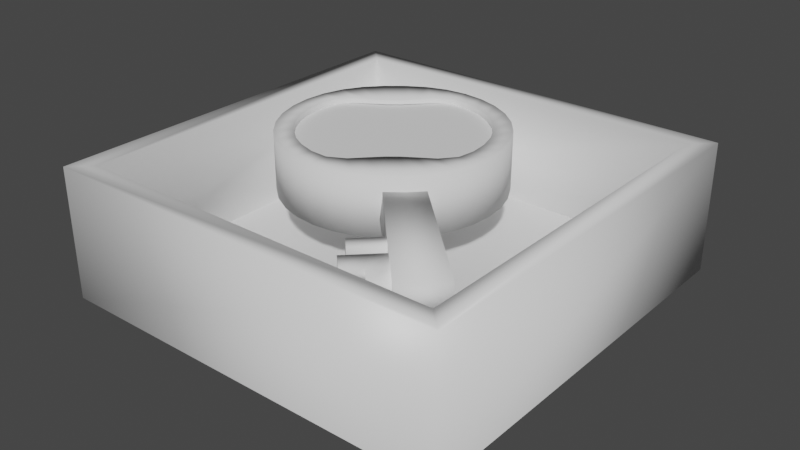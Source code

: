 # Source: buttonbox.blend  (saved by Blender 2.90.8; exported with 4.5.12 LTS)
import bpy
from mathutils import Matrix  # noqa: F401  (used for matrix-valued properties, if any)

bpy.ops.wm.read_factory_settings(use_empty=True)
scene = bpy.context.scene
scene.name = 'Scene'

# ---- collections
col_collection = bpy.data.collections.new('Collection'); scene.collection.children.link(col_collection)

# ---- materials (node trees are filled in below, after node groups)
mat_material = bpy.data.materials.new('Material')
mat_material.alpha_threshold = 0.0
mat_material.use_transparent_shadow = False
mat_material.line_color = (0.0, 0.0, 0.0, 1.0)

# ---- material node trees
mat_material.use_nodes = True; mat_material.node_tree.nodes.clear()
_N = mat_material.node_tree.nodes; _L = mat_material.node_tree.links
n0 = _N.new('ShaderNodeOutputMaterial'); n0.name = 'Material Output'; n0.location = (300, 300)
n1 = _N.new('ShaderNodeBsdfPrincipled'); n1.name = 'Principled BSDF'; n1.location = (10, 300)
n1.distribution = 'GGX'
n1.subsurface_method = 'BURLEY'
n1.inputs[2].default_value = 0.4
n1.inputs[3].default_value = 1.45
n1.inputs[27].default_value = (0.0, 0.0, 0.0, 1.0)
n1.inputs[28].default_value = 1.0
_L.new(n1.outputs[0], n0.inputs[0])
n0.is_active_output = True

# ---- world
world_world = bpy.data.worlds.new('World'); scene.world = world_world
world_world.use_nodes = True; world_world.node_tree.nodes.clear()
_N = world_world.node_tree.nodes; _L = world_world.node_tree.links
n0 = _N.new('ShaderNodeOutputWorld'); n0.name = 'World Output'; n0.location = (300, 300)
n1 = _N.new('ShaderNodeBackground'); n1.name = 'Background'; n1.location = (10, 300)
n1.inputs[0].default_value = (0.05088, 0.05088, 0.05088, 1.0)
_L.new(n1.outputs[0], n0.inputs[0])
n0.is_active_output = True
world_world.color = (0.05088, 0.05088, 0.05088)
world_world.use_sun_shadow = False
world_world.sun_shadow_jitter_overblur = 0.0

# ---- meshes
me_circle = bpy.data.meshes.new('Circle')
me_circle.from_pydata([(-0.149, 0.273, -0.06893), (-0.202, 0.2678, -0.06893), (-0.2528, 0.2523, -0.06893), (-0.2997, 0.2273, -0.06893), (-0.3408, 0.1935, -0.06893), (-0.3746, 0.1524, -0.06893), (-0.3996, 0.1055, -0.06891), (-0.4141, 0.05447, -0.06843), (-0.4193, 0.00175, -0.06843), (-0.415, -0.05115, -0.06891), (-0.3996, -0.102, -0.06893), (-0.3746, -0.1489, -0.06893), (-0.3408, -0.19, -0.06893), (-0.2997, -0.2238, -0.06893), (-0.2528, -0.2488, -0.06893), (-0.202, -0.2643, -0.06893), (-0.149, -0.2695, -0.06893), (-0.09612, -0.2643, -0.06893), (-0.04524, -0.2488, -0.06893), (0.001648, -0.2238, -0.06893), (0.04275, -0.19, -0.06893), (0.07648, -0.1489, -0.06893), (0.1015, -0.102, -0.06891), (0.116, -0.05097, -0.06843), (0.1212, 0.00175, -0.06843), (0.1169, 0.05465, -0.06891), (0.1015, 0.1055, -0.06893), (0.07648, 0.1524, -0.06893), (0.04275, 0.1935, -0.06893), (0.001647, 0.2273, -0.06893), (-0.04524, 0.2523, -0.06893), (-0.09612, 0.2678, -0.06893), (-0.149, 0.273, 0.07592), (-0.202, 0.2678, 0.07592), (-0.2528, 0.2523, 0.07592), (-0.2997, 0.2273, 0.07592), (-0.3408, 0.1935, 0.07592), (-0.3748, 0.1526, 0.07557), (-0.3997, 0.1056, 0.07487), (-0.4136, 0.05438, 0.07451), (-0.4188, 0.00175, 0.07451), (-0.4151, -0.05118, 0.07487), (-0.3999, -0.1022, 0.07557), (-0.3746, -0.1489, 0.07592), (-0.3408, -0.19, 0.07592), (-0.2997, -0.2238, 0.07592), (-0.2528, -0.2488, 0.07592), (-0.202, -0.2643, 0.07592), (-0.149, -0.2695, 0.07592), (-0.09612, -0.2643, 0.07592), (-0.04524, -0.2488, 0.07592), (0.001648, -0.2238, 0.07592), (0.04275, -0.19, 0.07592), (0.07672, -0.1491, 0.07557), (0.1016, -0.1021, 0.07487), (0.1155, -0.05088, 0.07451), (0.1207, 0.00175, 0.07451), (0.1171, 0.05468, 0.07487), (0.1018, 0.1057, 0.07557), (0.07648, 0.1524, 0.07592), (0.04275, 0.1935, 0.07592), (0.001647, 0.2273, 0.07592), (-0.04524, 0.2523, 0.07592), (-0.09612, 0.2678, 0.07592), (-0.149, 0.2277, 0.07592), (-0.1931, 0.2234, 0.07592), (-0.2355, 0.2105, 0.07592), (-0.2746, 0.1896, 0.07592), (-0.3073, 0.16, 0.07585), (-0.3199, 0.1159, 0.07526), (-0.3166, 0.07117, 0.07449), (-0.3151, 0.03478, 0.0741), (-0.3183, 0.00175, 0.0741), (-0.327, -0.03364, 0.07449), (-0.3389, -0.07688, 0.07526), (-0.3351, -0.1226, 0.07585), (-0.3088, -0.158, 0.07592), (-0.2746, -0.1861, 0.07592), (-0.2355, -0.207, 0.07592), (-0.1931, -0.2199, 0.07592), (-0.149, -0.2242, 0.07592), (-0.105, -0.2199, 0.07592), (-0.06256, -0.207, 0.07592), (-0.02349, -0.1861, 0.07592), (0.009223, -0.1565, 0.07585), (0.0218, -0.1124, 0.07526), (0.01856, -0.06767, 0.07449), (0.01701, -0.03128, 0.0741), (0.02027, 0.00175, 0.0741), (0.02888, 0.03714, 0.07449), (0.04079, 0.08038, 0.07526), (0.03706, 0.1261, 0.07585), (0.01075, 0.1615, 0.07592), (-0.02349, 0.1896, 0.07592), (-0.06256, 0.2105, 0.07592), (-0.105, 0.2234, 0.07592), (-0.149, 0.2277, 0.06143), (-0.1931, 0.2234, 0.06143), (-0.2355, 0.2105, 0.06143), (-0.2746, 0.1896, 0.06143), (-0.3073, 0.16, 0.0615), (-0.3199, 0.1159, 0.06209), (-0.3166, 0.07117, 0.06286), (-0.3151, 0.03478, 0.06325), (-0.3183, 0.00175, 0.06325), (-0.327, -0.03364, 0.06286), (-0.3389, -0.07688, 0.06209), (-0.3351, -0.1226, 0.0615), (-0.3088, -0.158, 0.06143), (-0.2746, -0.1861, 0.06143), (-0.2355, -0.207, 0.06143), (-0.1931, -0.2199, 0.06143), (-0.149, -0.2242, 0.06143), (-0.105, -0.2199, 0.06143), (-0.06256, -0.207, 0.06143), (-0.02349, -0.1861, 0.06143), (0.009223, -0.1565, 0.0615), (0.0218, -0.1124, 0.06209), (0.01856, -0.06767, 0.06286), (0.01701, -0.03128, 0.06325), (0.02027, 0.00175, 0.06325), (0.02888, 0.03714, 0.06286), (0.04079, 0.08038, 0.06209), (0.03706, 0.1261, 0.0615), (0.01075, 0.1615, 0.06143), (-0.02349, 0.1896, 0.06143), (-0.06256, 0.2105, 0.06143), (-0.105, 0.2234, 0.06143), (0.07346, -0.04981, -0.02488), (0.08052, 0.05494, -0.02785), (0.03996, -0.04204, 0.03916), (0.05489, 0.049, 0.03683), (0.4881, -0.05381, 0.03123), (0.4881, 0.05731, 0.03123), (0.4881, 0.05731, -0.03215), (0.4881, -0.05381, -0.03215), (0.3472, -0.04792, 0.0196), (0.3472, -0.04792, -0.02052), (0.4523, -0.04792, 0.0196), (0.4523, -0.04792, -0.02052), (0.3472, -0.148, 0.0196), (0.3472, -0.148, -0.02052), (0.2808, -0.02933, 0.0196), (0.2808, -0.02933, -0.02052), (0.317, -0.02933, 0.0196), (0.317, -0.02933, -0.02052), (0.2808, -0.1294, 0.0196), (0.2808, -0.1294, -0.02052), (0.317, -0.1294, 0.0196), (0.317, -0.1294, -0.02052), (0.3998, -0.04792, 0.0196), (0.3998, -0.04792, -0.02052), (0.3998, -0.148, 0.0196), (0.3998, -0.148, -0.02052), (0.4523, -0.09798, 0.0196), (0.3472, -0.09798, 0.0196), (0.3472, -0.09798, -0.02052), (0.4523, -0.09798, -0.02052), (0.3998, -0.09798, -0.02052), (0.3998, -0.09798, 0.0196), (-0.149, 0.00175, -0.06887)], [], [(26, 58, 57, 25), (13, 45, 44, 12), (27, 59, 58, 26), (14, 46, 45, 13), (1, 33, 32, 0), (28, 60, 59, 27), (15, 47, 46, 14), (2, 34, 33, 1), (29, 61, 60, 28), (16, 48, 47, 15), (3, 35, 34, 2), (30, 62, 61, 29), (17, 49, 48, 16), (4, 36, 35, 3), (31, 63, 62, 30), (18, 50, 49, 17), (5, 37, 36, 4), (0, 32, 63, 31), (19, 51, 50, 18), (6, 38, 37, 5), (20, 52, 51, 19), (7, 39, 38, 6), (21, 53, 52, 20), (8, 40, 39, 7), (22, 54, 53, 21), (9, 41, 40, 8), (23, 55, 54, 22), (10, 42, 41, 9), (24, 56, 55, 23), (11, 43, 42, 10), (25, 57, 56, 24), (12, 44, 43, 11), (53, 85, 84, 52), (40, 72, 71, 39), (54, 86, 85, 53), (41, 73, 72, 40), (55, 87, 86, 54), (42, 74, 73, 41), (56, 88, 87, 55), (43, 75, 74, 42), (57, 89, 88, 56), (44, 76, 75, 43), (58, 90, 89, 57), (45, 77, 76, 44), (59, 91, 90, 58), (46, 78, 77, 45), (33, 65, 64, 32), (60, 92, 91, 59), (47, 79, 78, 46), (34, 66, 65, 33), (61, 93, 92, 60), (48, 80, 79, 47), (35, 67, 66, 34), (62, 94, 93, 61), (49, 81, 80, 48), (36, 68, 67, 35), (63, 95, 94, 62), (50, 82, 81, 49), (37, 69, 68, 36), (32, 64, 95, 63), (51, 83, 82, 50), (38, 70, 69, 37), (52, 84, 83, 51), (39, 71, 70, 38), (88, 120, 119, 87), (75, 107, 106, 74), (89, 121, 120, 88), (76, 108, 107, 75), (90, 122, 121, 89), (77, 109, 108, 76), (91, 123, 122, 90), (78, 110, 109, 77), (65, 97, 96, 64), (92, 124, 123, 91), (79, 111, 110, 78), (66, 98, 97, 65), (93, 125, 124, 92), (80, 112, 111, 79), (67, 99, 98, 66), (94, 126, 125, 93), (81, 113, 112, 80), (68, 100, 99, 67), (95, 127, 126, 94), (82, 114, 113, 81), (69, 101, 100, 68), (64, 96, 127, 95), (83, 115, 114, 82), (70, 102, 101, 69), (84, 116, 115, 83), (71, 103, 102, 70), (85, 117, 116, 84), (72, 104, 103, 71), (86, 118, 117, 85), (73, 105, 104, 72), (87, 119, 118, 86), (74, 106, 105, 73), (131, 129, 128, 130), (129, 131, 133, 134), (133, 132, 135, 134), (130, 132, 133, 131), (130, 128, 135, 132), (128, 129, 134, 135), (158, 157, 154, 159), (156, 141, 140, 155), (158, 153, 141, 156), (147, 149, 148, 146), (142, 146, 148, 144), (143, 147, 146, 142), (145, 149, 147, 143), (144, 148, 149, 145), (152, 153, 158, 159), (155, 140, 152, 159), (141, 153, 152, 140), (136, 155, 159, 150), (139, 157, 158, 151), (138, 154, 157, 139), (151, 158, 156, 137), (137, 156, 155, 136), (150, 159, 154, 138), (31, 30, 160), (18, 17, 160), (5, 4, 160), (0, 31, 160), (19, 18, 160), (6, 5, 160), (20, 19, 160), (7, 6, 160), (21, 20, 160), (8, 7, 160), (22, 21, 160), (9, 8, 160), (23, 22, 160), (10, 9, 160), (24, 23, 160), (11, 10, 160), (25, 24, 160), (12, 11, 160), (26, 25, 160), (13, 12, 160), (27, 26, 160), (14, 13, 160), (1, 0, 160), (28, 27, 160), (15, 14, 160), (2, 1, 160), (29, 28, 160), (16, 15, 160), (3, 2, 160), (30, 29, 160), (17, 16, 160), (4, 3, 160)])
me_circle.polygons.foreach_set('use_smooth', [True] * 151)
_uv = me_circle.uv_layers.new(name='UVMap')
_uv.uv.foreach_set('vector', [0.0, 0.0, 0.0, 0.0, 0.0, 0.0, 0.0, 0.0, 0.0, 0.0, 0.0, 0.0, 0.0, 0.0, 0.0, 0.0, 0.0, 0.0, 0.0, 0.0, 0.0, 0.0, 0.0, 0.0, 0.0, 0.0, 0.0, 0.0, 0.0, 0.0, 0.0, 0.0, 0.0, 0.0, 0.0, 0.0, 0.0, 0.0, 0.0, 0.0, 0.0, 0.0, 0.0, 0.0, 0.0, 0.0, 0.0, 0.0, 0.0, 0.0, 0.0, 0.0, 0.0, 0.0, 0.0, 0.0, 0.0, 0.0, 0.0, 0.0, 0.0, 0.0, 0.0, 0.0, 0.0, 0.0, 0.0, 0.0, 0.0, 0.0, 0.0, 0.0, 0.0, 0.0, 0.0, 0.0, 0.0, 0.0, 0.0, 0.0, 0.0, 0.0, 0.0, 0.0, 0.0, 0.0, 0.0, 0.0, 0.0, 0.0, 0.0, 0.0, 0.0, 0.0, 0.0, 0.0, 0.0, 0.0, 0.0, 0.0, 0.0, 0.0, 0.0, 0.0, 0.0, 0.0, 0.0, 0.0, 0.0, 0.0, 0.0, 0.0, 0.0, 0.0, 0.0, 0.0, 0.0, 0.0, 0.0, 0.0, 0.0, 0.0, 0.0, 0.0, 0.0, 0.0, 0.0, 0.0, 0.0, 0.0, 0.0, 0.0, 0.0, 0.0, 0.0, 0.0, 0.0, 0.0, 0.0, 0.0, 0.0, 0.0, 0.0, 0.0, 0.0, 0.0, 0.0, 0.0, 0.0, 0.0, 0.0, 0.0, 0.0, 0.0, 0.0, 0.0, 0.0, 0.0, 0.0, 0.0, 0.0, 0.0, 0.0, 0.0, 0.0, 0.0, 0.0, 0.0, 0.0, 0.0, 0.0, 0.0, 0.0, 0.0, 0.0, 0.0, 0.0, 0.0, 0.0, 0.0, 0.0, 0.0, 0.0, 0.0, 0.0, 0.0, 0.0, 0.0, 0.0, 0.0, 0.0, 0.0, 0.0, 0.0, 0.0, 0.0, 0.0, 0.0, 0.0, 0.0, 0.0, 0.0, 0.0, 0.0, 0.0, 0.0, 0.0, 0.0, 0.0, 0.0, 0.0, 0.0, 0.0, 0.0, 0.0, 0.0, 0.0, 0.0, 0.0, 0.0, 0.0, 0.0, 0.0, 0.0, 0.0, 0.0, 0.0, 0.0, 0.0, 0.0, 0.0, 0.0, 0.0, 0.0, 0.0, 0.0, 0.0, 0.0, 0.0, 0.0, 0.0, 0.0, 0.0, 0.0, 0.0, 0.0, 0.0, 0.0, 0.0, 0.0, 0.0, 0.0, 0.0, 0.0, 0.0, 0.0, 0.0, 0.0, 0.0, 0.0, 0.0, 0.0, 0.0, 0.0, 0.0, 0.0, 0.0, 0.0, 0.0, 0.0, 0.0, 0.0, 0.0, 0.0, 0.0, 0.0, 0.0, 0.0, 0.0, 0.0, 0.0, 0.0, 0.0, 0.0, 0.0, 0.0, 0.0, 0.0, 0.0, 0.0, 0.0, 0.0, 0.0, 0.0, 0.0, 0.0, 0.0, 0.0, 0.0, 0.0, 0.0, 0.0, 0.0, 0.0, 0.0, 0.0, 0.0, 0.0, 0.0, 0.0, 0.0, 0.0, 0.0, 0.0, 0.0, 0.0, 0.0, 0.0, 0.0, 0.0, 0.0, 0.0, 0.0, 0.0, 0.0, 0.0, 0.0, 0.0, 0.0, 0.0, 0.0, 0.0, 0.0, 0.0, 0.0, 0.0, 0.0, 0.0, 0.0, 0.0, 0.0, 0.0, 0.0, 0.0, 0.0, 0.0, 0.0, 0.0, 0.0, 0.0, 0.0, 0.0, 0.0, 0.0, 0.0, 0.0, 0.0, 0.0, 0.0, 0.0, 0.0, 0.0, 0.0, 0.0, 0.0, 0.0, 0.0, 0.0, 0.0, 0.0, 0.0, 0.0, 0.0, 0.0, 0.0, 0.0, 0.0, 0.0, 0.0, 0.0, 0.0, 0.0, 0.0, 0.0, 0.0, 0.0, 0.0, 0.0, 0.0, 0.0, 0.0, 0.0, 0.0, 0.0, 0.0, 0.0, 0.0, 0.0, 0.0, 0.0, 0.0, 0.0, 0.0, 0.0, 0.0, 0.0, 0.0, 0.0, 0.0, 0.0, 0.0, 0.0, 0.0, 0.0, 0.0, 0.0, 0.0, 0.0, 0.0, 0.0, 0.0, 0.0, 0.0, 0.0, 0.0, 0.0, 0.0, 0.0, 0.0, 0.0, 0.0, 0.0, 0.0, 0.0, 0.0, 0.0, 0.0, 0.0, 0.0, 0.0, 0.0, 0.0, 0.0, 0.0, 0.0, 0.0, 0.0, 0.0, 0.0, 0.0, 0.0, 0.0, 0.0, 0.0, 0.0, 0.0, 0.0, 0.0, 0.0, 0.0, 0.0, 0.0, 0.0, 0.0, 0.0, 0.0, 0.0, 0.0, 0.0, 0.0, 0.0, 0.0, 0.0, 0.0, 0.0, 0.0, 0.0, 0.0, 0.0, 0.0, 0.0, 0.0, 0.0, 0.0, 0.0, 0.0, 0.0, 0.0, 0.0, 0.0, 0.0, 0.0, 0.0, 0.0, 0.0, 0.0, 0.0, 0.0, 0.0, 0.0, 0.0, 0.0, 0.0, 0.0, 0.0, 0.0, 0.0, 0.0, 0.0, 0.0, 0.0, 0.0, 0.0, 0.0, 0.0, 0.0, 0.0, 0.0, 0.0, 0.0, 0.0, 0.0, 0.0, 0.0, 0.0, 0.0, 0.0, 0.0, 0.0, 0.0, 0.0, 0.0, 0.0, 0.0, 0.0, 0.0, 0.0, 0.0, 0.0, 0.0, 0.0, 0.0, 0.0, 0.0, 0.0, 0.0, 0.0, 0.0, 0.0, 0.0, 0.0, 0.0, 0.0, 0.0, 0.0, 0.0, 0.0, 0.0, 0.0, 0.0, 0.0, 0.0, 0.0, 0.0, 0.0, 0.0, 0.0, 0.0, 0.0, 0.0, 0.0, 0.0, 0.0, 0.0, 0.0, 0.0, 0.0, 0.0, 0.0, 0.0, 0.0, 0.0, 0.0, 0.0, 0.0, 0.0, 0.0, 0.0, 0.0, 0.0, 0.0, 0.0, 0.0, 0.0, 0.0, 0.0, 0.0, 0.0, 0.0, 0.0, 0.0, 0.0, 0.0, 0.0, 0.0, 0.0, 0.0, 0.0, 0.0, 0.0, 0.0, 0.0, 0.0, 0.0, 0.0, 0.0, 0.0, 0.0, 0.0, 0.0, 0.0, 0.0, 0.0, 0.0, 0.0, 0.0, 0.0, 0.0, 0.0, 0.0, 0.0, 0.0, 0.0, 0.0, 0.0, 0.0, 0.0, 0.0, 0.0, 0.0, 0.0, 0.0, 0.0, 0.0, 0.0, 0.0, 0.0, 0.0, 0.0, 0.0, 0.0, 0.0, 0.0, 0.0, 0.0, 0.0, 0.0, 0.0, 0.0, 0.0, 0.0, 0.0, 0.0, 0.0, 0.0, 0.0, 0.0, 0.0, 0.0, 0.0, 0.0, 0.0, 0.0, 0.0, 0.0, 0.0, 0.0, 0.0, 0.0, 0.0, 0.0, 0.0, 0.0, 0.0, 0.0, 0.0, 0.0, 0.0, 0.0, 0.0, 0.0, 0.0, 0.0, 0.0, 0.0, 0.0, 0.0, 0.0, 0.0, 0.0, 0.0, 0.0, 0.0, 0.0, 0.0, 0.0, 0.0, 0.0, 0.0, 0.0, 0.0, 0.0, 0.0, 0.0, 0.0, 0.0, 0.0, 0.0, 0.0, 0.0, 0.0, 0.0, 0.0, 0.0, 0.0, 0.0, 0.0, 0.0, 0.0, 0.0, 0.0, 0.0, 0.0, 0.0, 0.0, 0.0, 0.0, 0.0, 0.0, 0.0, 0.0, 0.0, 0.0, 0.0, 0.0, 0.0, 0.0, 0.0, 0.0, 0.0, 0.0, 0.0, 0.0, 0.0, 0.0, 0.0, 0.0, 0.0, 0.0, 0.0, 0.0, 0.0, 0.0, 0.0, 0.0, 0.0, 0.0, 0.0, 0.0, 0.0, 0.0, 0.0, 0.0, 0.0, 0.0, 0.0, 0.0, 0.0, 0.0, 0.0, 0.0, 0.0, 0.0, 0.0, 0.0, 0.0, 0.0, 0.0, 0.0, 0.0, 0.0, 0.0, 0.0, 0.0, 0.0, 0.0, 0.0, 0.0, 0.0, 0.0, 0.0, 0.0, 0.0, 0.0, 0.0, 0.0, 0.0, 0.0, 0.0, 0.0, 0.0, 0.0, 0.0, 0.0, 0.0, 0.0, 0.0, 0.0, 0.0, 0.0, 0.0, 0.0, 0.0, 0.0, 0.0, 0.0, 0.0, 0.0, 0.0, 0.0, 0.0, 0.0, 0.0, 0.0, 0.0, 0.0, 0.0, 0.0, 0.0, 0.0, 0.0, 0.0, 0.0, 0.0, 0.0, 0.0, 0.0, 0.0, 0.0, 0.0, 0.0, 0.0, 0.0, 0.0, 0.0, 0.0, 0.0, 0.0, 0.0, 0.0, 0.0, 0.0, 0.0, 0.0, 0.0, 0.0, 0.0, 0.0, 0.0, 0.0, 0.0, 0.0, 0.0, 0.0, 0.0, 0.0, 0.0, 0.0, 0.0, 0.0, 0.0, 0.0, 0.0, 0.0, 0.0, 0.0, 0.0, 0.0, 0.0, 0.0, 0.0, 0.0, 0.0, 0.0, 0.0, 0.0, 0.0, 0.0, 0.0, 0.0, 0.0, 0.0, 0.0, 0.0, 0.0, 0.0, 0.0, 0.0, 0.0, 0.0, 0.0, 0.0, 0.0, 0.0, 0.0, 0.0, 0.0, 0.0, 0.0, 0.0, 0.0, 0.0, 0.0, 0.0, 0.0, 0.0, 0.0, 0.0, 0.0, 0.0, 0.0, 0.0, 0.0, 0.0, 0.0, 0.0, 0.0, 0.0, 0.0, 0.0, 0.0, 0.0, 0.0, 0.0, 0.0, 0.0, 0.0, 0.0, 0.0, 0.0, 0.0, 0.0, 0.0, 0.0, 0.0, 0.0, 0.0, 0.0, 0.0, 0.0, 0.0, 0.0, 0.0, 0.0, 0.0, 0.0, 0.0, 0.0, 0.0, 0.0, 0.0, 0.0, 0.0, 0.0, 0.0, 0.0, 0.0, 0.0, 0.0, 0.0, 0.0, 0.0, 0.0, 0.0, 0.0, 0.0, 0.0, 0.0, 0.0, 0.0, 0.0, 0.0, 0.0, 0.0, 0.0, 0.0, 0.0, 0.0, 0.0, 0.0, 0.0, 0.0, 0.0, 0.0, 0.0, 0.0, 0.0, 0.0, 0.0, 0.0, 0.0, 0.0, 0.0, 0.0, 0.0, 0.0, 0.0, 0.0, 0.0, 0.0, 0.0, 0.0, 0.0, 0.0, 0.0, 0.0, 0.0, 0.0, 0.0, 0.0, 0.0, 0.0, 0.0, 0.0, 0.0, 0.0, 0.0, 0.0, 0.0, 0.0, 0.0, 0.0, 0.0, 0.0, 0.0, 0.0, 0.0, 0.0, 0.0, 0.0, 0.0, 0.0, 0.0, 0.0, 0.0, 0.0, 0.0, 0.0, 0.0, 0.0, 0.0, 0.0, 0.0, 0.0, 0.0, 0.0, 0.0, 0.0, 0.0, 0.0, 0.0, 0.0, 0.0, 0.0, 0.0, 0.0, 0.0, 0.0, 0.0, 0.0, 0.0, 0.0, 0.0, 0.0, 0.0, 0.0, 0.0, 0.0, 0.0, 0.0, 0.0, 0.0, 0.0, 0.0, 0.0, 0.0, 0.0, 0.0, 0.0, 0.0, 0.0, 0.0, 0.0, 0.0, 0.0, 0.0, 0.0, 0.0, 0.0, 0.0, 0.0, 0.0, 0.0, 0.0, 0.0, 0.0, 0.0, 0.0, 0.0, 0.0, 0.0, 0.0, 0.0, 0.0, 0.0, 0.0, 0.0, 0.0, 0.0, 0.0, 0.0, 0.0, 0.0, 0.0, 0.0, 0.0, 0.0, 0.0, 0.0, 0.0, 0.0, 0.0, 0.0, 0.0])
me_circle.use_remesh_fix_poles = True
me_circle.use_remesh_preserve_attributes = False
me_circle.use_mirror_vertex_groups = False
me_circle.update()
me_circle_001 = bpy.data.meshes.new('Circle.001')
me_circle_001.from_pydata([(-0.3088, 0.1615, 0.06143), (-0.3369, 0.1273, 0.06143), (-0.3578, 0.08823, 0.06143), (-0.3707, 0.04584, 0.06143), (-0.375, 0.00175, 0.06143), (-0.3707, -0.04234, 0.06143), (-0.3578, -0.08473, 0.06143), (-0.3369, -0.1238, 0.06143), (-0.3088, -0.158, 0.06143), (-0.2746, -0.1861, 0.06143), (-0.2355, -0.207, 0.06143), (-0.1931, -0.2199, 0.06143), (-0.149, -0.2242, 0.06143), (-0.105, -0.2199, 0.06143), (-0.06256, -0.207, 0.06143), (-0.02349, -0.1861, 0.06143), (0.01075, -0.158, 0.06143), (0.03885, -0.1238, 0.06143), (0.05973, -0.08473, 0.06143), (0.07259, -0.04234, 0.06143), (0.07694, 0.00175, 0.06143), (0.07259, 0.04584, 0.06143), (0.05973, 0.08823, 0.06143), (0.03885, 0.1273, 0.06143), (0.01075, 0.1615, 0.06143), (-0.02349, 0.1896, 0.06143), (-0.06256, 0.2105, 0.06143), (-0.105, 0.2234, 0.06143), (-0.149, 0.2277, 0.06143), (-0.1931, 0.2234, 0.06143), (-0.2355, 0.2105, 0.06143), (-0.2746, 0.1896, 0.06143), (-0.149, 0.00175, 0.06143)], [], [(20, 32, 19), (7, 32, 6), (21, 32, 20), (8, 32, 7), (22, 32, 21), (9, 32, 8), (23, 32, 22), (10, 32, 9), (24, 32, 23), (11, 32, 10), (25, 32, 24), (12, 32, 11), (26, 32, 25), (13, 32, 12), (27, 32, 26), (14, 32, 13), (1, 32, 0), (28, 32, 27), (15, 32, 14), (2, 32, 1), (29, 32, 28), (16, 32, 15), (3, 32, 2), (30, 32, 29), (17, 32, 16), (4, 32, 3), (31, 32, 30), (18, 32, 17), (5, 32, 4), (0, 32, 31), (19, 32, 18), (6, 32, 5)])
me_circle_001.polygons.foreach_set('use_smooth', [True] * 32)
_uv = me_circle_001.uv_layers.new(name='UVMap')
_uv.uv.foreach_set('vector', [0.8889, 0.1111, 0.5, 0.5, 0.8056, 0.04269, -0.03943, 0.6073, 0.5, 0.5, -0.008134, 0.7105, 0.9573, 0.1944, 0.5, 0.5, 0.8889, 0.1111, -0.05, 0.5, 0.5, 0.5, -0.03943, 0.6073, 1.008, 0.2895, 0.5, 0.5, 0.9573, 0.1944, -0.03943, 0.3927, 0.5, 0.5, -0.05, 0.5, 1.039, 0.3927, 0.5, 0.5, 1.008, 0.2895, -0.008134, 0.2895, 0.5, 0.5, -0.03943, 0.3927, 1.05, 0.5, 0.5, 0.5, 1.039, 0.3927, 0.04269, 0.1944, 0.5, 0.5, -0.008134, 0.2895, 1.039, 0.6073, 0.5, 0.5, 1.05, 0.5, 0.1111, 0.1111, 0.5, 0.5, 0.04269, 0.1944, 1.008, 0.7105, 0.5, 0.5, 1.039, 0.6073, 0.1944, 0.04269, 0.5, 0.5, 0.1111, 0.1111, 0.9573, 0.8056, 0.5, 0.5, 1.008, 0.7105, 0.2895, -0.008134, 0.5, 0.5, 0.1944, 0.04269, 0.3927, 1.039, 0.5, 0.5, 0.5, 1.05, 0.8889, 0.8889, 0.5, 0.5, 0.9573, 0.8056, 0.3927, -0.03943, 0.5, 0.5, 0.2895, -0.008134, 0.2895, 1.008, 0.5, 0.5, 0.3927, 1.039, 0.8056, 0.9573, 0.5, 0.5, 0.8889, 0.8889, 0.5, -0.05, 0.5, 0.5, 0.3927, -0.03943, 0.1944, 0.9573, 0.5, 0.5, 0.2895, 1.008, 0.7105, 1.008, 0.5, 0.5, 0.8056, 0.9573, 0.6073, -0.03943, 0.5, 0.5, 0.5, -0.05, 0.1111, 0.8889, 0.5, 0.5, 0.1944, 0.9573, 0.6073, 1.039, 0.5, 0.5, 0.7105, 1.008, 0.7105, -0.008134, 0.5, 0.5, 0.6073, -0.03943, 0.04269, 0.8056, 0.5, 0.5, 0.1111, 0.8889, 0.5, 1.05, 0.5, 0.5, 0.6073, 1.039, 0.8056, 0.04269, 0.5, 0.5, 0.7105, -0.008134, -0.008134, 0.7105, 0.5, 0.5, 0.04269, 0.8056])
me_circle_001.use_remesh_fix_poles = True
me_circle_001.use_remesh_preserve_attributes = False
me_circle_001.use_mirror_vertex_groups = False
me_circle_001.update()
me_cube = bpy.data.meshes.new('Cube')
me_cube.from_pydata([(0.5, 0.5, 0.32), (0.5, -0.5, 0.32), (-0.5, 0.5, 0.32), (-0.5, -0.5, 0.32), (0.45, 0.45, 0.05), (0.45, -0.45, 0.05), (-0.45, 0.45, 0.05), (-0.45, -0.45, 0.05), (-0.45, -0.45, 0.32), (-0.45, 0.45, 0.32), (0.45, -0.45, 0.32), (0.45, 0.45, 0.32), (0.5, 0.5, 0.0), (0.5, -0.5, 0.0), (-0.5, 0.5, 0.0), (-0.5, -0.5, 0.0)], [], [(10, 11, 4, 5), (11, 9, 6, 4), (8, 10, 5, 7), (9, 8, 7, 6), (1, 0, 11, 10), (2, 3, 8, 9), (3, 1, 10, 8), (0, 2, 9, 11), (2, 0, 12, 14), (1, 3, 15, 13), (3, 2, 14, 15), (0, 1, 13, 12)])
me_cube.polygons.foreach_set('use_smooth', [True] * 12)
_uv = me_cube.uv_layers.new(name='UVMap')
_uv.uv.foreach_set('vector', [0.375, 0.75, 0.375, 0.5, 0.375, 0.5, 0.375, 0.75, 0.375, 0.5, 0.375, 0.25, 0.375, 0.25, 0.375, 0.5, 0.375, 1.0, 0.375, 0.75, 0.375, 0.75, 0.375, 1.0, 0.375, 0.25, 0.375, 0.0, 0.375, 0.0, 0.375, 0.25, 0.375, 0.75, 0.375, 0.5, 0.375, 0.5, 0.375, 0.75, 0.375, 0.25, 0.375, 0.0, 0.375, 0.0, 0.375, 0.25, 0.375, 1.0, 0.375, 0.75, 0.375, 0.75, 0.375, 1.0, 0.375, 0.5, 0.375, 0.25, 0.375, 0.25, 0.375, 0.5, 0.375, 0.25, 0.375, 0.5, 0.375, 0.5, 0.375, 0.25, 0.375, 0.75, 0.375, 1.0, 0.375, 1.0, 0.375, 0.75, 0.375, 0.0, 0.375, 0.25, 0.375, 0.25, 0.375, 0.0, 0.375, 0.5, 0.375, 0.75, 0.375, 0.75, 0.375, 0.5])
me_cube.materials.append(mat_material)
me_cube.use_remesh_preserve_volume = False
me_cube.use_remesh_preserve_attributes = False
me_cube.use_mirror_vertex_groups = False
me_cube.update()
me_cube_001 = bpy.data.meshes.new('Cube.001')
me_cube_001.from_pydata([(0.45, 0.45, 0.05), (0.45, -0.45, 0.05), (-0.45, 0.45, 0.05), (-0.45, -0.45, 0.05)], [], [(2, 3, 1, 0)])
me_cube_001.polygons.foreach_set('use_smooth', [True] * 1)
_uv = me_cube_001.uv_layers.new(name='UVMap')
_uv.uv.foreach_set('vector', [0.375, 0.25, 0.375, 1.0, 0.375, 0.75, 0.375, 0.5])
me_cube_001.materials.append(mat_material)
me_cube_001.use_remesh_preserve_volume = False
me_cube_001.use_remesh_preserve_attributes = False
me_cube_001.use_mirror_vertex_groups = False
me_cube_001.update()

# ---- objects
ob_1_switchbox_frame = bpy.data.objects.new('1-switchbox-frame', me_circle)
ob_2_switchbox_top = bpy.data.objects.new('2-switchbox-top', me_circle_001)
ob_0_switchbox_box = bpy.data.objects.new('0-switchbox-box', me_cube)
ob_3_switchtile_bottom = bpy.data.objects.new('3-switchtile-bottom', me_cube_001)

# ---- transforms, parenting, visibility, modifiers, constraints
ob_1_switchbox_frame.location = (0.0, 0.0, 0.25)
ob_1_switchbox_frame.rotation_euler = (0.0, -0.0, -0.7854)
ob_1_switchbox_frame.lineart.crease_threshold = 0.0
ob_2_switchbox_top.location = (0.0, 0.0, 0.25)
ob_2_switchbox_top.rotation_euler = (0.0, -0.0, -0.7854)
ob_2_switchbox_top.lineart.crease_threshold = 0.0
ob_0_switchbox_box.location = (0.0, 0.0, 0.0)
ob_0_switchbox_box.lock_rotations_4d = False
ob_0_switchbox_box.empty_display_type = 'ARROWS'
ob_0_switchbox_box.lineart.crease_threshold = 0.0
ob_3_switchtile_bottom.location = (0.0, 0.0, 0.0)
ob_3_switchtile_bottom.lock_rotations_4d = False
ob_3_switchtile_bottom.empty_display_type = 'ARROWS'
ob_3_switchtile_bottom.lineart.crease_threshold = 0.0

# ---- collection membership
col_collection.objects.link(ob_1_switchbox_frame)
col_collection.objects.link(ob_2_switchbox_top)
col_collection.objects.link(ob_0_switchbox_box)
col_collection.objects.link(ob_3_switchtile_bottom)

# ---- scene / render settings (as saved in the file)
scene.frame_start = 1; scene.frame_end = 250; scene.frame_set(1)
scene.render.engine = 'BLENDER_EEVEE_NEXT'
scene.cycles.use_denoising = False
scene.cycles.samples = 128
scene.cycles.sampling_pattern = 'TABULATED_SOBOL'
scene.cycles.use_adaptive_sampling = False
scene.cycles.use_light_tree = False
scene.view_settings.view_transform = 'Filmic'
bpy.context.view_layer.update()

# ---- added for rendering (the .blend has no active camera and no usable light): camera, sun
cam_auto = bpy.data.cameras.new('AutoCamera')
cam_auto.lens = 50.0
cam_auto.sensor_width = 36.0
cam_auto.clip_end = 1000.0
ob_auto_camera = bpy.data.objects.new('AutoCamera', cam_auto)
scene.collection.objects.link(ob_auto_camera)
ob_auto_camera.location = (1.40901, -1.68575, 1.27489)
ob_auto_camera.rotation_euler = (1.09748, -7.21219e-08, 0.694738)
scene.camera = ob_auto_camera
light_auto_sun = bpy.data.lights.new('AutoSun', 'SUN')
light_auto_sun.energy = 3.0
light_auto_sun.angle = 0.0523599
ob_auto_sun = bpy.data.objects.new('AutoSun', light_auto_sun)
scene.collection.objects.link(ob_auto_sun)
ob_auto_sun.rotation_euler = (0.872665, 0.174533, 0.523599)
bpy.context.view_layer.update()
